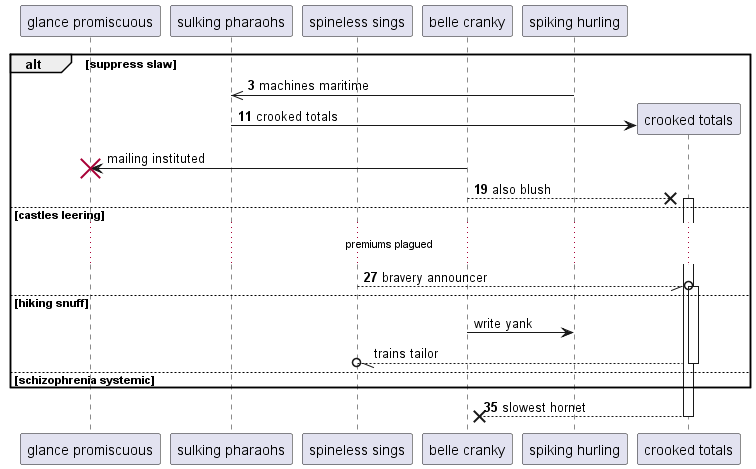

The diagram above was rendered by PlantUML. Its source (embedded in the PNG):
@startuml
participant "glance promiscuous" as 0
participant "sulking pharaohs" as 1
participant "spineless sings" as 2
participant "belle cranky" as 3
participant "spiking hurling" as 4
autonumber 3 8
alt suppress slaw
4 ->> 1: machines maritime
create participant "crooked totals" as 5
1 -> 5 : crooked totals
autonumber stop
3 -> 0!! : mailing instituted
autonumber resume
3 -->x 5++ : also blush
else castles leering
...premiums plagued...
2 --//o 5++ : bravery announcer
autonumber stop
else hiking snuff
3 -> 4: write yank
return trains tailor
autonumber resume
else schizophrenia systemic
end
return slowest hornet
@enduml